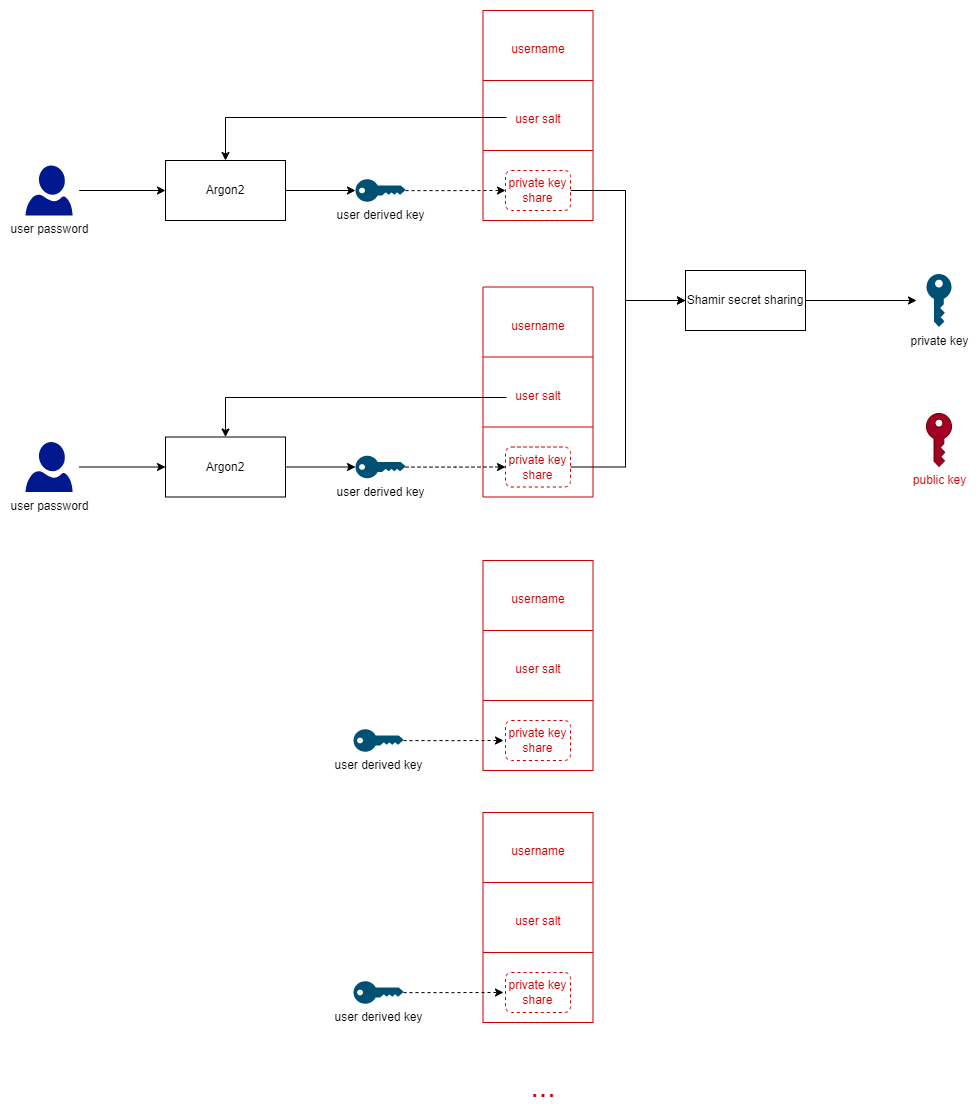

The diagram above was exported from draw.io. Its source (the exported page's mxGraphModel, read from the mxfile embedded in the PNG):
<mxGraphModel dx="1434" dy="1864" grid="0" gridSize="10" guides="1" tooltips="1" connect="1" arrows="1" fold="1" page="1" pageScale="1" pageWidth="850" pageHeight="1100" background="#ffffff" math="0" shadow="0">
  <root>
    <mxCell id="0" />
    <mxCell id="1" parent="0" />
    <mxCell id="LdV04dNmDB8H6DVDi6Pu-28" value="" style="shape=table;startSize=0;container=1;collapsible=0;childLayout=tableLayout;fontSize=20;fillColor=none;strokeColor=#CC0000;" parent="1" vertex="1">
      <mxGeometry x="507.5" y="-70" width="110" height="210" as="geometry" />
    </mxCell>
    <mxCell id="LdV04dNmDB8H6DVDi6Pu-29" value="" style="shape=tableRow;horizontal=0;startSize=0;swimlaneHead=0;swimlaneBody=0;top=0;left=0;bottom=0;right=0;collapsible=0;dropTarget=0;fillColor=none;points=[[0,0.5],[1,0.5]];portConstraint=eastwest;strokeColor=#B85450;fontSize=20;fontColor=#CC0000;" parent="LdV04dNmDB8H6DVDi6Pu-28" vertex="1">
      <mxGeometry width="110" height="70" as="geometry" />
    </mxCell>
    <mxCell id="LdV04dNmDB8H6DVDi6Pu-30" value="&lt;font style=&quot;font-size: 12px;&quot;&gt;username&lt;/font&gt;" style="shape=partialRectangle;html=1;whiteSpace=wrap;connectable=0;overflow=hidden;fillColor=none;top=0;left=0;bottom=0;right=0;pointerEvents=1;strokeColor=#B85450;fontSize=20;fontColor=#CC0000;" parent="LdV04dNmDB8H6DVDi6Pu-29" vertex="1">
      <mxGeometry width="110" height="70" as="geometry">
        <mxRectangle width="110" height="70" as="alternateBounds" />
      </mxGeometry>
    </mxCell>
    <mxCell id="LdV04dNmDB8H6DVDi6Pu-31" value="" style="shape=tableRow;horizontal=0;startSize=0;swimlaneHead=0;swimlaneBody=0;top=0;left=0;bottom=0;right=0;collapsible=0;dropTarget=0;fillColor=none;points=[[0,0.5],[1,0.5]];portConstraint=eastwest;strokeColor=#B85450;fontSize=20;fontColor=#CC0000;" parent="LdV04dNmDB8H6DVDi6Pu-28" vertex="1">
      <mxGeometry y="70" width="110" height="70" as="geometry" />
    </mxCell>
    <mxCell id="LdV04dNmDB8H6DVDi6Pu-32" value="&lt;font style=&quot;font-size: 12px;&quot;&gt;user salt&lt;/font&gt;" style="shape=partialRectangle;html=1;whiteSpace=wrap;connectable=0;overflow=hidden;fillColor=none;top=0;left=0;bottom=0;right=0;pointerEvents=1;strokeColor=#B85450;fontSize=20;fontColor=#CC0000;" parent="LdV04dNmDB8H6DVDi6Pu-31" vertex="1">
      <mxGeometry width="110" height="70" as="geometry">
        <mxRectangle width="110" height="70" as="alternateBounds" />
      </mxGeometry>
    </mxCell>
    <mxCell id="vFLtVY6cecPPqWKW98u6-5" style="shape=tableRow;horizontal=0;startSize=0;swimlaneHead=0;swimlaneBody=0;top=0;left=0;bottom=0;right=0;collapsible=0;dropTarget=0;fillColor=none;points=[[0,0.5],[1,0.5]];portConstraint=eastwest;strokeColor=#B85450;fontSize=20;fontColor=#CC0000;" vertex="1" parent="LdV04dNmDB8H6DVDi6Pu-28">
      <mxGeometry y="140" width="110" height="70" as="geometry" />
    </mxCell>
    <mxCell id="vFLtVY6cecPPqWKW98u6-6" style="shape=partialRectangle;html=1;whiteSpace=wrap;connectable=0;overflow=hidden;fillColor=none;top=0;left=0;bottom=0;right=0;pointerEvents=1;strokeColor=#B85450;fontSize=20;fontColor=#CC0000;" vertex="1" parent="vFLtVY6cecPPqWKW98u6-5">
      <mxGeometry width="110" height="70" as="geometry">
        <mxRectangle width="110" height="70" as="alternateBounds" />
      </mxGeometry>
    </mxCell>
    <mxCell id="LdV04dNmDB8H6DVDi6Pu-1" style="edgeStyle=orthogonalEdgeStyle;rounded=0;orthogonalLoop=1;jettySize=auto;html=1;entryX=0;entryY=0.5;entryDx=0;entryDy=0;exitX=0.93;exitY=0.5;exitDx=0;exitDy=0;exitPerimeter=0;" parent="1" target="LdV04dNmDB8H6DVDi6Pu-5" edge="1">
      <mxGeometry relative="1" as="geometry">
        <mxPoint x="103.71000000000004" y="110" as="sourcePoint" />
        <mxPoint x="260" y="110" as="targetPoint" />
      </mxGeometry>
    </mxCell>
    <mxCell id="LdV04dNmDB8H6DVDi6Pu-4" style="edgeStyle=orthogonalEdgeStyle;rounded=0;orthogonalLoop=1;jettySize=auto;html=1;entryX=0;entryY=0.5;entryDx=0;entryDy=0;entryPerimeter=0;" parent="1" source="LdV04dNmDB8H6DVDi6Pu-5" target="LdV04dNmDB8H6DVDi6Pu-7" edge="1">
      <mxGeometry relative="1" as="geometry" />
    </mxCell>
    <mxCell id="LdV04dNmDB8H6DVDi6Pu-5" value="Argon2" style="rounded=0;whiteSpace=wrap;html=1;" parent="1" vertex="1">
      <mxGeometry x="190" y="80" width="120" height="60" as="geometry" />
    </mxCell>
    <mxCell id="LdV04dNmDB8H6DVDi6Pu-6" style="edgeStyle=orthogonalEdgeStyle;rounded=0;orthogonalLoop=1;jettySize=auto;html=1;entryX=0;entryY=0.5;entryDx=0;entryDy=0;entryPerimeter=0;dashed=1;" parent="1" source="LdV04dNmDB8H6DVDi6Pu-7" edge="1">
      <mxGeometry relative="1" as="geometry">
        <mxPoint x="530" y="110" as="targetPoint" />
      </mxGeometry>
    </mxCell>
    <mxCell id="LdV04dNmDB8H6DVDi6Pu-7" value="user derived key" style="points=[[0,0.5,0],[0.24,0,0],[0.5,0.28,0],[0.995,0.475,0],[0.5,0.72,0],[0.24,1,0]];verticalLabelPosition=bottom;sketch=0;html=1;verticalAlign=top;aspect=fixed;align=center;pointerEvents=1;shape=mxgraph.cisco19.key;fillColor=#005073;strokeColor=none;" parent="1" vertex="1">
      <mxGeometry x="380" y="98.75" width="50" height="22.5" as="geometry" />
    </mxCell>
    <mxCell id="LdV04dNmDB8H6DVDi6Pu-53" style="edgeStyle=orthogonalEdgeStyle;rounded=0;orthogonalLoop=1;jettySize=auto;html=1;entryX=0;entryY=0.5;entryDx=0;entryDy=0;entryPerimeter=0;" parent="1" source="LdV04dNmDB8H6DVDi6Pu-44" edge="1">
      <mxGeometry relative="1" as="geometry">
        <mxPoint x="941" y="220" as="targetPoint" />
      </mxGeometry>
    </mxCell>
    <mxCell id="LdV04dNmDB8H6DVDi6Pu-44" value="Shamir secret sharing" style="rounded=0;whiteSpace=wrap;html=1;" parent="1" vertex="1">
      <mxGeometry x="710" y="190" width="120" height="60" as="geometry" />
    </mxCell>
    <mxCell id="LdV04dNmDB8H6DVDi6Pu-51" style="edgeStyle=orthogonalEdgeStyle;rounded=0;orthogonalLoop=1;jettySize=auto;html=1;exitX=1;exitY=0.5;exitDx=0;exitDy=0;entryX=0;entryY=0.5;entryDx=0;entryDy=0;" parent="1" source="6v9tybT8_TKy70-wtPhV-5" target="LdV04dNmDB8H6DVDi6Pu-44" edge="1">
      <mxGeometry relative="1" as="geometry">
        <Array as="points">
          <mxPoint x="650" y="110" />
          <mxPoint x="650" y="220" />
        </Array>
        <mxPoint x="610" y="272" as="sourcePoint" />
        <mxPoint x="690" y="210" as="targetPoint" />
      </mxGeometry>
    </mxCell>
    <mxCell id="6v9tybT8_TKy70-wtPhV-2" value="&lt;font color=&quot;#000000&quot;&gt;private key&lt;/font&gt;" style="sketch=0;pointerEvents=1;shadow=0;dashed=0;html=1;strokeColor=none;labelPosition=center;verticalLabelPosition=bottom;verticalAlign=top;outlineConnect=0;align=center;shape=mxgraph.office.security.key_permissions;fillColor=#005073;fontColor=#CC0000;" parent="1" vertex="1">
      <mxGeometry x="951" y="193.5" width="25" height="53" as="geometry" />
    </mxCell>
    <mxCell id="6v9tybT8_TKy70-wtPhV-3" value="&lt;font color=&quot;#cc0000&quot;&gt;public key&lt;/font&gt;" style="sketch=0;pointerEvents=1;shadow=0;dashed=0;html=1;strokeColor=#6F0000;labelPosition=center;verticalLabelPosition=bottom;verticalAlign=top;outlineConnect=0;align=center;shape=mxgraph.office.security.key_permissions;fillColor=#a20025;fontColor=#ffffff;" parent="1" vertex="1">
      <mxGeometry x="951" y="333" width="25" height="53" as="geometry" />
    </mxCell>
    <mxCell id="6v9tybT8_TKy70-wtPhV-5" value="private key share" style="rounded=1;whiteSpace=wrap;html=1;fontColor=#CC0000;strokeColor=#CC0000;dashed=1;" parent="1" vertex="1">
      <mxGeometry x="530" y="90" width="65" height="40" as="geometry" />
    </mxCell>
    <mxCell id="6v9tybT8_TKy70-wtPhV-13" value="user password" style="sketch=0;aspect=fixed;pointerEvents=1;shadow=0;dashed=0;html=1;strokeColor=none;labelPosition=center;verticalLabelPosition=bottom;verticalAlign=top;align=center;fillColor=#00188D;shape=mxgraph.azure.user;fontColor=#000000;" parent="1" vertex="1">
      <mxGeometry x="50" y="85" width="47" height="50" as="geometry" />
    </mxCell>
    <mxCell id="vFLtVY6cecPPqWKW98u6-8" value="" style="shape=table;startSize=0;container=1;collapsible=0;childLayout=tableLayout;fontSize=20;fillColor=none;strokeColor=#CC0000;" vertex="1" parent="1">
      <mxGeometry x="507.5" y="206.5" width="110" height="210" as="geometry" />
    </mxCell>
    <mxCell id="vFLtVY6cecPPqWKW98u6-9" value="" style="shape=tableRow;horizontal=0;startSize=0;swimlaneHead=0;swimlaneBody=0;top=0;left=0;bottom=0;right=0;collapsible=0;dropTarget=0;fillColor=none;points=[[0,0.5],[1,0.5]];portConstraint=eastwest;strokeColor=#B85450;fontSize=20;fontColor=#CC0000;" vertex="1" parent="vFLtVY6cecPPqWKW98u6-8">
      <mxGeometry width="110" height="70" as="geometry" />
    </mxCell>
    <mxCell id="vFLtVY6cecPPqWKW98u6-10" value="&lt;font style=&quot;font-size: 12px;&quot;&gt;username&lt;/font&gt;" style="shape=partialRectangle;html=1;whiteSpace=wrap;connectable=0;overflow=hidden;fillColor=none;top=0;left=0;bottom=0;right=0;pointerEvents=1;strokeColor=#B85450;fontSize=20;fontColor=#CC0000;" vertex="1" parent="vFLtVY6cecPPqWKW98u6-9">
      <mxGeometry width="110" height="70" as="geometry">
        <mxRectangle width="110" height="70" as="alternateBounds" />
      </mxGeometry>
    </mxCell>
    <mxCell id="vFLtVY6cecPPqWKW98u6-11" value="" style="shape=tableRow;horizontal=0;startSize=0;swimlaneHead=0;swimlaneBody=0;top=0;left=0;bottom=0;right=0;collapsible=0;dropTarget=0;fillColor=none;points=[[0,0.5],[1,0.5]];portConstraint=eastwest;strokeColor=#B85450;fontSize=20;fontColor=#CC0000;" vertex="1" parent="vFLtVY6cecPPqWKW98u6-8">
      <mxGeometry y="70" width="110" height="70" as="geometry" />
    </mxCell>
    <mxCell id="vFLtVY6cecPPqWKW98u6-12" value="&lt;font style=&quot;font-size: 12px;&quot;&gt;user salt&lt;/font&gt;" style="shape=partialRectangle;html=1;whiteSpace=wrap;connectable=0;overflow=hidden;fillColor=none;top=0;left=0;bottom=0;right=0;pointerEvents=1;strokeColor=#B85450;fontSize=20;fontColor=#CC0000;" vertex="1" parent="vFLtVY6cecPPqWKW98u6-11">
      <mxGeometry width="110" height="70" as="geometry">
        <mxRectangle width="110" height="70" as="alternateBounds" />
      </mxGeometry>
    </mxCell>
    <mxCell id="vFLtVY6cecPPqWKW98u6-13" style="shape=tableRow;horizontal=0;startSize=0;swimlaneHead=0;swimlaneBody=0;top=0;left=0;bottom=0;right=0;collapsible=0;dropTarget=0;fillColor=none;points=[[0,0.5],[1,0.5]];portConstraint=eastwest;strokeColor=#B85450;fontSize=20;fontColor=#CC0000;" vertex="1" parent="vFLtVY6cecPPqWKW98u6-8">
      <mxGeometry y="140" width="110" height="70" as="geometry" />
    </mxCell>
    <mxCell id="vFLtVY6cecPPqWKW98u6-14" style="shape=partialRectangle;html=1;whiteSpace=wrap;connectable=0;overflow=hidden;fillColor=none;top=0;left=0;bottom=0;right=0;pointerEvents=1;strokeColor=#B85450;fontSize=20;fontColor=#CC0000;" vertex="1" parent="vFLtVY6cecPPqWKW98u6-13">
      <mxGeometry width="110" height="70" as="geometry">
        <mxRectangle width="110" height="70" as="alternateBounds" />
      </mxGeometry>
    </mxCell>
    <mxCell id="vFLtVY6cecPPqWKW98u6-15" style="edgeStyle=orthogonalEdgeStyle;rounded=0;orthogonalLoop=1;jettySize=auto;html=1;entryX=0;entryY=0.5;entryDx=0;entryDy=0;exitX=0.93;exitY=0.5;exitDx=0;exitDy=0;exitPerimeter=0;" edge="1" parent="1" target="vFLtVY6cecPPqWKW98u6-17">
      <mxGeometry relative="1" as="geometry">
        <mxPoint x="103.71000000000004" y="386.5" as="sourcePoint" />
        <mxPoint x="260" y="386.5" as="targetPoint" />
      </mxGeometry>
    </mxCell>
    <mxCell id="vFLtVY6cecPPqWKW98u6-16" style="edgeStyle=orthogonalEdgeStyle;rounded=0;orthogonalLoop=1;jettySize=auto;html=1;entryX=0;entryY=0.5;entryDx=0;entryDy=0;entryPerimeter=0;" edge="1" parent="1" source="vFLtVY6cecPPqWKW98u6-17" target="vFLtVY6cecPPqWKW98u6-19">
      <mxGeometry relative="1" as="geometry" />
    </mxCell>
    <mxCell id="vFLtVY6cecPPqWKW98u6-17" value="Argon2" style="rounded=0;whiteSpace=wrap;html=1;" vertex="1" parent="1">
      <mxGeometry x="190" y="356.5" width="120" height="60" as="geometry" />
    </mxCell>
    <mxCell id="vFLtVY6cecPPqWKW98u6-18" style="edgeStyle=orthogonalEdgeStyle;rounded=0;orthogonalLoop=1;jettySize=auto;html=1;entryX=0;entryY=0.5;entryDx=0;entryDy=0;entryPerimeter=0;dashed=1;" edge="1" parent="1" source="vFLtVY6cecPPqWKW98u6-19">
      <mxGeometry relative="1" as="geometry">
        <mxPoint x="530" y="386.5" as="targetPoint" />
      </mxGeometry>
    </mxCell>
    <mxCell id="vFLtVY6cecPPqWKW98u6-19" value="user derived key" style="points=[[0,0.5,0],[0.24,0,0],[0.5,0.28,0],[0.995,0.475,0],[0.5,0.72,0],[0.24,1,0]];verticalLabelPosition=bottom;sketch=0;html=1;verticalAlign=top;aspect=fixed;align=center;pointerEvents=1;shape=mxgraph.cisco19.key;fillColor=#005073;strokeColor=none;" vertex="1" parent="1">
      <mxGeometry x="380" y="375.25" width="50" height="22.5" as="geometry" />
    </mxCell>
    <mxCell id="vFLtVY6cecPPqWKW98u6-23" style="edgeStyle=orthogonalEdgeStyle;rounded=0;orthogonalLoop=1;jettySize=auto;html=1;entryX=0;entryY=0.5;entryDx=0;entryDy=0;fontSize=12;" edge="1" parent="1" source="vFLtVY6cecPPqWKW98u6-20" target="LdV04dNmDB8H6DVDi6Pu-44">
      <mxGeometry relative="1" as="geometry">
        <Array as="points">
          <mxPoint x="650" y="387" />
          <mxPoint x="650" y="220" />
        </Array>
      </mxGeometry>
    </mxCell>
    <mxCell id="vFLtVY6cecPPqWKW98u6-20" value="private key share" style="rounded=1;whiteSpace=wrap;html=1;fontColor=#CC0000;strokeColor=#CC0000;dashed=1;" vertex="1" parent="1">
      <mxGeometry x="530" y="366.5" width="65" height="40" as="geometry" />
    </mxCell>
    <mxCell id="vFLtVY6cecPPqWKW98u6-21" value="user password" style="sketch=0;aspect=fixed;pointerEvents=1;shadow=0;dashed=0;html=1;strokeColor=none;labelPosition=center;verticalLabelPosition=bottom;verticalAlign=top;align=center;fillColor=#00188D;shape=mxgraph.azure.user;fontColor=#000000;" vertex="1" parent="1">
      <mxGeometry x="50" y="361.5" width="47" height="50" as="geometry" />
    </mxCell>
    <mxCell id="vFLtVY6cecPPqWKW98u6-22" style="edgeStyle=orthogonalEdgeStyle;rounded=0;orthogonalLoop=1;jettySize=auto;html=1;entryX=0.5;entryY=0;entryDx=0;entryDy=0;fontSize=12;" edge="1" parent="1" target="vFLtVY6cecPPqWKW98u6-17">
      <mxGeometry relative="1" as="geometry">
        <mxPoint x="531" y="317" as="sourcePoint" />
      </mxGeometry>
    </mxCell>
    <mxCell id="vFLtVY6cecPPqWKW98u6-7" style="edgeStyle=orthogonalEdgeStyle;rounded=0;orthogonalLoop=1;jettySize=auto;html=1;entryX=0.5;entryY=0;entryDx=0;entryDy=0;fontSize=12;" edge="1" parent="1" target="LdV04dNmDB8H6DVDi6Pu-5">
      <mxGeometry relative="1" as="geometry">
        <mxPoint x="531" y="37" as="sourcePoint" />
      </mxGeometry>
    </mxCell>
    <mxCell id="vFLtVY6cecPPqWKW98u6-24" value="" style="shape=table;startSize=0;container=1;collapsible=0;childLayout=tableLayout;fontSize=20;fillColor=none;strokeColor=#CC0000;" vertex="1" parent="1">
      <mxGeometry x="507.5" y="480" width="110" height="210" as="geometry" />
    </mxCell>
    <mxCell id="vFLtVY6cecPPqWKW98u6-25" value="" style="shape=tableRow;horizontal=0;startSize=0;swimlaneHead=0;swimlaneBody=0;top=0;left=0;bottom=0;right=0;collapsible=0;dropTarget=0;fillColor=none;points=[[0,0.5],[1,0.5]];portConstraint=eastwest;strokeColor=#B85450;fontSize=20;fontColor=#CC0000;" vertex="1" parent="vFLtVY6cecPPqWKW98u6-24">
      <mxGeometry width="110" height="70" as="geometry" />
    </mxCell>
    <mxCell id="vFLtVY6cecPPqWKW98u6-26" value="&lt;font style=&quot;font-size: 12px;&quot;&gt;username&lt;/font&gt;" style="shape=partialRectangle;html=1;whiteSpace=wrap;connectable=0;overflow=hidden;fillColor=none;top=0;left=0;bottom=0;right=0;pointerEvents=1;strokeColor=#B85450;fontSize=20;fontColor=#CC0000;" vertex="1" parent="vFLtVY6cecPPqWKW98u6-25">
      <mxGeometry width="110" height="70" as="geometry">
        <mxRectangle width="110" height="70" as="alternateBounds" />
      </mxGeometry>
    </mxCell>
    <mxCell id="vFLtVY6cecPPqWKW98u6-27" value="" style="shape=tableRow;horizontal=0;startSize=0;swimlaneHead=0;swimlaneBody=0;top=0;left=0;bottom=0;right=0;collapsible=0;dropTarget=0;fillColor=none;points=[[0,0.5],[1,0.5]];portConstraint=eastwest;strokeColor=#B85450;fontSize=20;fontColor=#CC0000;" vertex="1" parent="vFLtVY6cecPPqWKW98u6-24">
      <mxGeometry y="70" width="110" height="70" as="geometry" />
    </mxCell>
    <mxCell id="vFLtVY6cecPPqWKW98u6-28" value="&lt;font style=&quot;font-size: 12px;&quot;&gt;user salt&lt;/font&gt;" style="shape=partialRectangle;html=1;whiteSpace=wrap;connectable=0;overflow=hidden;fillColor=none;top=0;left=0;bottom=0;right=0;pointerEvents=1;strokeColor=#B85450;fontSize=20;fontColor=#CC0000;" vertex="1" parent="vFLtVY6cecPPqWKW98u6-27">
      <mxGeometry width="110" height="70" as="geometry">
        <mxRectangle width="110" height="70" as="alternateBounds" />
      </mxGeometry>
    </mxCell>
    <mxCell id="vFLtVY6cecPPqWKW98u6-29" style="shape=tableRow;horizontal=0;startSize=0;swimlaneHead=0;swimlaneBody=0;top=0;left=0;bottom=0;right=0;collapsible=0;dropTarget=0;fillColor=none;points=[[0,0.5],[1,0.5]];portConstraint=eastwest;strokeColor=#B85450;fontSize=20;fontColor=#CC0000;" vertex="1" parent="vFLtVY6cecPPqWKW98u6-24">
      <mxGeometry y="140" width="110" height="70" as="geometry" />
    </mxCell>
    <mxCell id="vFLtVY6cecPPqWKW98u6-30" style="shape=partialRectangle;html=1;whiteSpace=wrap;connectable=0;overflow=hidden;fillColor=none;top=0;left=0;bottom=0;right=0;pointerEvents=1;strokeColor=#B85450;fontSize=20;fontColor=#CC0000;" vertex="1" parent="vFLtVY6cecPPqWKW98u6-29">
      <mxGeometry width="110" height="70" as="geometry">
        <mxRectangle width="110" height="70" as="alternateBounds" />
      </mxGeometry>
    </mxCell>
    <mxCell id="vFLtVY6cecPPqWKW98u6-31" value="private key share" style="rounded=1;whiteSpace=wrap;html=1;fontColor=#CC0000;strokeColor=#CC0000;dashed=1;" vertex="1" parent="1">
      <mxGeometry x="530" y="640" width="65" height="40" as="geometry" />
    </mxCell>
    <mxCell id="vFLtVY6cecPPqWKW98u6-32" style="edgeStyle=orthogonalEdgeStyle;rounded=0;orthogonalLoop=1;jettySize=auto;html=1;entryX=0;entryY=0.5;entryDx=0;entryDy=0;entryPerimeter=0;dashed=1;" edge="1" parent="1" source="vFLtVY6cecPPqWKW98u6-33">
      <mxGeometry relative="1" as="geometry">
        <mxPoint x="528" y="660" as="targetPoint" />
      </mxGeometry>
    </mxCell>
    <mxCell id="vFLtVY6cecPPqWKW98u6-33" value="user derived key" style="points=[[0,0.5,0],[0.24,0,0],[0.5,0.28,0],[0.995,0.475,0],[0.5,0.72,0],[0.24,1,0]];verticalLabelPosition=bottom;sketch=0;html=1;verticalAlign=top;aspect=fixed;align=center;pointerEvents=1;shape=mxgraph.cisco19.key;fillColor=#005073;strokeColor=none;" vertex="1" parent="1">
      <mxGeometry x="378" y="648.75" width="50" height="22.5" as="geometry" />
    </mxCell>
    <mxCell id="vFLtVY6cecPPqWKW98u6-34" value="" style="shape=table;startSize=0;container=1;collapsible=0;childLayout=tableLayout;fontSize=20;fillColor=none;strokeColor=#CC0000;" vertex="1" parent="1">
      <mxGeometry x="507.5" y="732" width="110" height="210" as="geometry" />
    </mxCell>
    <mxCell id="vFLtVY6cecPPqWKW98u6-35" value="" style="shape=tableRow;horizontal=0;startSize=0;swimlaneHead=0;swimlaneBody=0;top=0;left=0;bottom=0;right=0;collapsible=0;dropTarget=0;fillColor=none;points=[[0,0.5],[1,0.5]];portConstraint=eastwest;strokeColor=#B85450;fontSize=20;fontColor=#CC0000;" vertex="1" parent="vFLtVY6cecPPqWKW98u6-34">
      <mxGeometry width="110" height="70" as="geometry" />
    </mxCell>
    <mxCell id="vFLtVY6cecPPqWKW98u6-36" value="&lt;font style=&quot;font-size: 12px;&quot;&gt;username&lt;/font&gt;" style="shape=partialRectangle;html=1;whiteSpace=wrap;connectable=0;overflow=hidden;fillColor=none;top=0;left=0;bottom=0;right=0;pointerEvents=1;strokeColor=#B85450;fontSize=20;fontColor=#CC0000;" vertex="1" parent="vFLtVY6cecPPqWKW98u6-35">
      <mxGeometry width="110" height="70" as="geometry">
        <mxRectangle width="110" height="70" as="alternateBounds" />
      </mxGeometry>
    </mxCell>
    <mxCell id="vFLtVY6cecPPqWKW98u6-37" value="" style="shape=tableRow;horizontal=0;startSize=0;swimlaneHead=0;swimlaneBody=0;top=0;left=0;bottom=0;right=0;collapsible=0;dropTarget=0;fillColor=none;points=[[0,0.5],[1,0.5]];portConstraint=eastwest;strokeColor=#B85450;fontSize=20;fontColor=#CC0000;" vertex="1" parent="vFLtVY6cecPPqWKW98u6-34">
      <mxGeometry y="70" width="110" height="70" as="geometry" />
    </mxCell>
    <mxCell id="vFLtVY6cecPPqWKW98u6-38" value="&lt;font style=&quot;font-size: 12px;&quot;&gt;user salt&lt;/font&gt;" style="shape=partialRectangle;html=1;whiteSpace=wrap;connectable=0;overflow=hidden;fillColor=none;top=0;left=0;bottom=0;right=0;pointerEvents=1;strokeColor=#B85450;fontSize=20;fontColor=#CC0000;" vertex="1" parent="vFLtVY6cecPPqWKW98u6-37">
      <mxGeometry width="110" height="70" as="geometry">
        <mxRectangle width="110" height="70" as="alternateBounds" />
      </mxGeometry>
    </mxCell>
    <mxCell id="vFLtVY6cecPPqWKW98u6-39" style="shape=tableRow;horizontal=0;startSize=0;swimlaneHead=0;swimlaneBody=0;top=0;left=0;bottom=0;right=0;collapsible=0;dropTarget=0;fillColor=none;points=[[0,0.5],[1,0.5]];portConstraint=eastwest;strokeColor=#B85450;fontSize=20;fontColor=#CC0000;" vertex="1" parent="vFLtVY6cecPPqWKW98u6-34">
      <mxGeometry y="140" width="110" height="70" as="geometry" />
    </mxCell>
    <mxCell id="vFLtVY6cecPPqWKW98u6-40" style="shape=partialRectangle;html=1;whiteSpace=wrap;connectable=0;overflow=hidden;fillColor=none;top=0;left=0;bottom=0;right=0;pointerEvents=1;strokeColor=#B85450;fontSize=20;fontColor=#CC0000;" vertex="1" parent="vFLtVY6cecPPqWKW98u6-39">
      <mxGeometry width="110" height="70" as="geometry">
        <mxRectangle width="110" height="70" as="alternateBounds" />
      </mxGeometry>
    </mxCell>
    <mxCell id="vFLtVY6cecPPqWKW98u6-41" value="private key share" style="rounded=1;whiteSpace=wrap;html=1;fontColor=#CC0000;strokeColor=#CC0000;dashed=1;" vertex="1" parent="1">
      <mxGeometry x="530" y="892" width="65" height="40" as="geometry" />
    </mxCell>
    <mxCell id="vFLtVY6cecPPqWKW98u6-42" style="edgeStyle=orthogonalEdgeStyle;rounded=0;orthogonalLoop=1;jettySize=auto;html=1;entryX=0;entryY=0.5;entryDx=0;entryDy=0;entryPerimeter=0;dashed=1;" edge="1" parent="1" source="vFLtVY6cecPPqWKW98u6-43">
      <mxGeometry relative="1" as="geometry">
        <mxPoint x="528" y="912" as="targetPoint" />
      </mxGeometry>
    </mxCell>
    <mxCell id="vFLtVY6cecPPqWKW98u6-43" value="user derived key" style="points=[[0,0.5,0],[0.24,0,0],[0.5,0.28,0],[0.995,0.475,0],[0.5,0.72,0],[0.24,1,0]];verticalLabelPosition=bottom;sketch=0;html=1;verticalAlign=top;aspect=fixed;align=center;pointerEvents=1;shape=mxgraph.cisco19.key;fillColor=#005073;strokeColor=none;" vertex="1" parent="1">
      <mxGeometry x="378" y="900.75" width="50" height="22.5" as="geometry" />
    </mxCell>
    <mxCell id="vFLtVY6cecPPqWKW98u6-44" value="&lt;font color=&quot;#cc0000&quot; style=&quot;font-size: 30px;&quot;&gt;...&lt;/font&gt;" style="text;html=1;strokeColor=none;fillColor=none;align=center;verticalAlign=middle;whiteSpace=wrap;rounded=0;fontSize=12;" vertex="1" parent="1">
      <mxGeometry x="538" y="991" width="60" height="30" as="geometry" />
    </mxCell>
  </root>
</mxGraphModel>